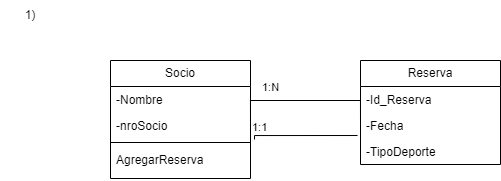

The diagram above was exported from draw.io. Its source (the exported page's mxGraphModel, read from the mxfile embedded in the PNG):
<mxGraphModel dx="951" dy="526" grid="1" gridSize="10" guides="1" tooltips="1" connect="1" arrows="1" fold="1" page="1" pageScale="1" pageWidth="827" pageHeight="1169" math="0" shadow="0">
  <root>
    <mxCell id="0" />
    <mxCell id="1" parent="0" />
    <mxCell id="2" parent="1" style="swimlane;fontStyle=0;childLayout=stackLayout;horizontal=1;startSize=26;fillColor=none;horizontalStack=0;resizeParent=1;resizeParentMax=0;resizeLast=0;collapsible=1;marginBottom=0;whiteSpace=wrap;html=1;" value="Socio" vertex="1">
      <mxGeometry height="118" width="140" x="960" y="80" as="geometry" />
    </mxCell>
    <mxCell id="3" parent="2" style="text;strokeColor=none;fillColor=none;align=left;verticalAlign=top;spacingLeft=4;spacingRight=4;overflow=hidden;rotatable=0;points=[[0,0.5],[1,0.5]];portConstraint=eastwest;whiteSpace=wrap;html=1;" value="-Nombre&amp;nbsp;" vertex="1">
      <mxGeometry height="26" width="140" y="26" as="geometry" />
    </mxCell>
    <mxCell id="4" parent="2" style="text;strokeColor=none;fillColor=none;align=left;verticalAlign=top;spacingLeft=4;spacingRight=4;overflow=hidden;rotatable=0;points=[[0,0.5],[1,0.5]];portConstraint=eastwest;whiteSpace=wrap;html=1;" value="-nroSocio&amp;nbsp;" vertex="1">
      <mxGeometry height="26" width="140" y="52" as="geometry" />
    </mxCell>
    <mxCell id="5" parent="2" style="line;strokeWidth=1;fillColor=none;align=left;verticalAlign=middle;spacingTop=-1;spacingLeft=3;spacingRight=3;rotatable=0;labelPosition=right;points=[];portConstraint=eastwest;strokeColor=inherit;" value="" vertex="1">
      <mxGeometry height="8" width="140" y="78" as="geometry" />
    </mxCell>
    <mxCell id="6" parent="2" style="text;strokeColor=none;fillColor=none;align=left;verticalAlign=top;spacingLeft=4;spacingRight=4;overflow=hidden;rotatable=0;points=[[0,0.5],[1,0.5]];portConstraint=eastwest;whiteSpace=wrap;html=1;" value="AgregarReserva" vertex="1">
      <mxGeometry height="32" width="140" y="86" as="geometry" />
    </mxCell>
    <mxCell id="7" parent="1" style="swimlane;fontStyle=0;childLayout=stackLayout;horizontal=1;startSize=26;fillColor=none;horizontalStack=0;resizeParent=1;resizeParentMax=0;resizeLast=0;collapsible=1;marginBottom=0;whiteSpace=wrap;html=1;" value="Reserva" vertex="1">
      <mxGeometry height="104" width="140" x="1210" y="80" as="geometry" />
    </mxCell>
    <mxCell id="8" parent="7" style="text;strokeColor=none;fillColor=none;align=left;verticalAlign=top;spacingLeft=4;spacingRight=4;overflow=hidden;rotatable=0;points=[[0,0.5],[1,0.5]];portConstraint=eastwest;whiteSpace=wrap;html=1;" value="-Id_Reserva" vertex="1">
      <mxGeometry height="26" width="140" y="26" as="geometry" />
    </mxCell>
    <mxCell id="9" parent="7" style="text;strokeColor=none;fillColor=none;align=left;verticalAlign=top;spacingLeft=4;spacingRight=4;overflow=hidden;rotatable=0;points=[[0,0.5],[1,0.5]];portConstraint=eastwest;whiteSpace=wrap;html=1;" value="-Fecha" vertex="1">
      <mxGeometry height="26" width="140" y="52" as="geometry" />
    </mxCell>
    <mxCell id="10" parent="7" style="text;strokeColor=none;fillColor=none;align=left;verticalAlign=top;spacingLeft=4;spacingRight=4;overflow=hidden;rotatable=0;points=[[0,0.5],[1,0.5]];portConstraint=eastwest;whiteSpace=wrap;html=1;" value="-TipoDeporte" vertex="1">
      <mxGeometry height="26" width="140" y="78" as="geometry" />
    </mxCell>
    <mxCell id="11" edge="1" parent="1" source="4" style="endArrow=none;html=1;edgeStyle=orthogonalEdgeStyle;rounded=0;exitX=1;exitY=0.5;exitDx=0;exitDy=0;entryX=0;entryY=0.5;entryDx=0;entryDy=0;" target="9" value="">
      <mxGeometry relative="1" as="geometry">
        <Array as="points">
          <mxPoint x="1100" y="120" />
          <mxPoint x="1210" y="120" />
        </Array>
        <mxPoint x="1170" y="140" as="sourcePoint" />
        <mxPoint x="1330" y="140" as="targetPoint" />
      </mxGeometry>
    </mxCell>
    <mxCell id="12" connectable="0" parent="11" style="edgeLabel;resizable=0;html=1;align=left;verticalAlign=bottom;" value="1:N" vertex="1">
      <mxGeometry relative="1" x="-1" as="geometry">
        <mxPoint x="10" y="-30" as="offset" />
      </mxGeometry>
    </mxCell>
    <mxCell id="13" parent="1" style="text;html=1;whiteSpace=wrap;strokeColor=none;fillColor=none;align=center;verticalAlign=middle;rounded=0;" value="1)" vertex="1">
      <mxGeometry height="30" width="60" x="850" y="20" as="geometry" />
    </mxCell>
    <mxCell id="14" edge="1" parent="1" style="endArrow=none;html=1;edgeStyle=orthogonalEdgeStyle;rounded=0;entryX=-0.021;entryY=0.885;entryDx=0;entryDy=0;entryPerimeter=0;" target="9" value="">
      <mxGeometry relative="1" as="geometry">
        <Array as="points">
          <mxPoint x="1104" y="155" />
        </Array>
        <mxPoint x="1104" y="159" as="sourcePoint" />
        <mxPoint x="820" y="310" as="targetPoint" />
      </mxGeometry>
    </mxCell>
    <mxCell id="15" connectable="0" parent="14" style="edgeLabel;resizable=0;html=1;align=left;verticalAlign=bottom;" value="1:1" vertex="1">
      <mxGeometry relative="1" x="-1" as="geometry">
        <mxPoint x="-4" y="-4" as="offset" />
      </mxGeometry>
    </mxCell>
  </root>
</mxGraphModel>